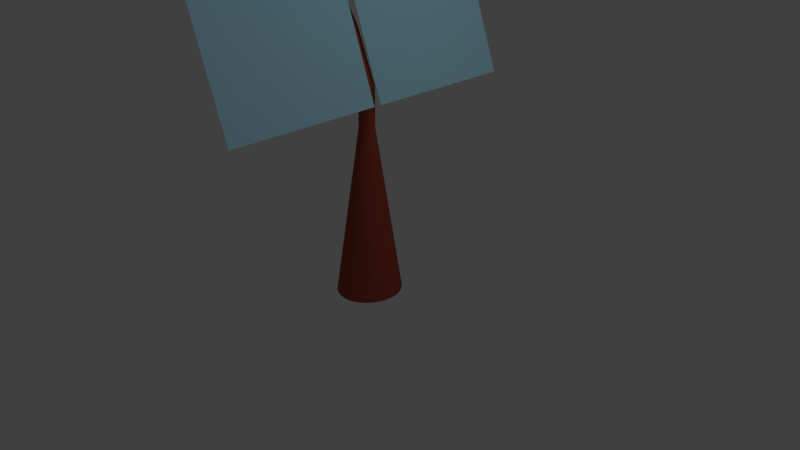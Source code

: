 # Source: solnechnaya_batareya.blend  (saved by Blender 2.78.0; exported with 4.5.12 LTS)
import bpy
from mathutils import Matrix  # noqa: F401  (used for matrix-valued properties, if any)

bpy.ops.wm.read_factory_settings(use_empty=True)
scene = bpy.context.scene
scene.name = 'Scene'

# ---- collections
col_collection_1 = bpy.data.collections.new('Collection 1'); scene.collection.children.link(col_collection_1)

# ---- materials (node trees are filled in below, after node groups)
mat_material_001 = bpy.data.materials.new('Material.001')
mat_material_001.alpha_threshold = 0.0
mat_material_001.use_transparent_shadow = False
mat_material_001.diffuse_color = (0.4606, 0.8329, 1.0, 1.0)
mat_material_001.specular_color = (0.6951, 1.0, 0.3831)
mat_material_001.roughness = 0.5
mat_material_001.specular_intensity = 0.5476
mat_material_004 = bpy.data.materials.new('Material.004')
mat_material_004.alpha_threshold = 0.0
mat_material_004.use_transparent_shadow = False
mat_material_004.diffuse_color = (0.3588, 0.06321, 0.03766, 1.0)
mat_material_004.roughness = 0.5

# ---- material node trees

# ---- world
world_world = bpy.data.worlds.new('World'); scene.world = world_world
world_world.color = (0.05088, 0.05088, 0.05088)
world_world.use_sun_shadow = False
world_world.sun_shadow_jitter_overblur = 0.0
world_world.cycles.sampling_method = 'MANUAL'

# ---- cameras
cam_camera = bpy.data.cameras.new('Camera')
cam_camera.clip_end = 100.0
cam_camera.lens = 35.0
cam_camera.sensor_width = 32.0
cam_camera.sensor_height = 18.0
cam_camera.ortho_scale = 7.314
cam_camera.dof.focus_distance = 0.0
cam_camera.dof.aperture_fstop = 128.0

# ---- lights
light_lamp = bpy.data.lights.new('Lamp', 'POINT')
light_lamp.transmission_factor = 0.0
light_lamp.cutoff_distance = 30.0
light_lamp.energy = 100.0
light_lamp.shadow_buffer_clip_start = 1.001
light_lamp.shadow_soft_size = 0.1
light_lamp.shadow_maximum_resolution = 0.006
light_lamp.use_absolute_resolution = True

# ---- meshes
me_plane = bpy.data.meshes.new('Plane')
me_plane.from_pydata([(-1.0, -1.0, 0.0), (1.0, -1.0, 0.0), (-1.0, 1.0, 0.0), (1.0, 1.0, 0.0)], [], [(0, 1, 3, 2)])
me_plane.materials.append(mat_material_001)
me_plane.use_remesh_preserve_volume = False
me_plane.use_remesh_preserve_attributes = False
me_plane.use_mirror_vertex_groups = False
me_plane.update()
me_cylinder_001 = bpy.data.meshes.new('Cylinder.001')
me_cylinder_001.from_pydata([(-2.71e-08, 0.4352, -3.0), (-0.7651, 0.1, 3.0), (0.0791, 0.4268, -3.0), (-0.7456, 0.09808, 3.0), (0.1552, 0.402, -3.0), (-0.7268, 0.09239, 3.0), (0.2253, 0.3618, -3.0), (-0.7095, 0.08315, 3.0), (0.2867, 0.3077, -3.0), (-0.6944, 0.07071, 3.0), (0.3371, 0.2418, -3.0), (-0.682, 0.05556, 3.0), (0.3746, 0.1665, -3.0), (-0.6727, 0.03827, 3.0), (0.3977, 0.08489, -3.0), (-0.667, 0.01951, 3.0), (0.4055, -7.249e-08, -3.0), (-0.6651, 7.55e-09, 3.0), (0.3977, -0.08489, -3.0), (-0.667, -0.01951, 3.0), (0.3746, -0.1665, -3.0), (-0.6727, -0.03827, 3.0), (0.3371, -0.2418, -3.0), (-0.682, -0.05556, 3.0), (0.2867, -0.3077, -3.0), (-0.6944, -0.07071, 3.0), (0.2253, -0.3618, -3.0), (-0.7095, -0.08315, 3.0), (0.1552, -0.402, -3.0), (-0.7268, -0.09239, 3.0), (0.0791, -0.4268, -3.0), (-0.7456, -0.09808, 3.0), (-1.592e-07, -0.4352, -3.0), (-0.7651, -0.1, 3.0), (-0.0791, -0.4268, -3.0), (-0.7846, -0.09808, 3.0), (-0.1552, -0.402, -3.0), (-0.8034, -0.09239, 3.0), (-0.2253, -0.3618, -3.0), (-0.8207, -0.08315, 3.0), (-0.2867, -0.3077, -3.0), (-0.8358, -0.07071, 3.0), (-0.3371, -0.2418, -3.0), (-0.8482, -0.05556, 3.0), (-0.3746, -0.1665, -3.0), (-0.8575, -0.03827, 3.0), (-0.3977, -0.08489, -3.0), (-0.8632, -0.01951, 3.0), (-0.4055, 3.148e-07, -3.0), (-0.8651, 9.656e-08, 3.0), (-0.3977, 0.08489, -3.0), (-0.8632, 0.01951, 3.0), (-0.3746, 0.1665, -3.0), (-0.8575, 0.03827, 3.0), (-0.3371, 0.2418, -3.0), (-0.8482, 0.05556, 3.0), (-0.2867, 0.3077, -3.0), (-0.8358, 0.07071, 3.0), (-0.2253, 0.3618, -3.0), (-0.8207, 0.08315, 3.0), (-0.1552, 0.402, -3.0), (-0.8034, 0.09239, 3.0), (-0.0791, 0.4268, -3.0), (-0.7846, 0.09808, 3.0), (0.0, 0.1, -0.7895), (0.01951, 0.09808, -0.7895), (0.03827, 0.09239, -0.7895), (0.05556, 0.08315, -0.7895), (0.07071, 0.07071, -0.7895), (0.08315, 0.05556, -0.7895), (0.09239, 0.03827, -0.7895), (0.09808, 0.01951, -0.7895), (0.1, 7.55e-09, -0.7895), (0.09808, -0.01951, -0.7895), (0.09239, -0.03827, -0.7895), (0.08315, -0.05556, -0.7895), (0.07071, -0.07071, -0.7895), (0.05556, -0.08315, -0.7895), (0.03827, -0.09239, -0.7895), (0.01951, -0.09808, -0.7895), (-3.258e-08, -0.1, -0.7895), (-0.01951, -0.09808, -0.7895), (-0.03827, -0.09239, -0.7895), (-0.05556, -0.08315, -0.7895), (-0.07071, -0.07071, -0.7895), (-0.08315, -0.05556, -0.7895), (-0.09239, -0.03827, -0.7895), (-0.09808, -0.01951, -0.7895), (-0.1, 9.656e-08, -0.7895), (-0.09808, 0.01951, -0.7895), (-0.09239, 0.03827, -0.7895), (-0.08315, 0.05556, -0.7895), (-0.07071, 0.07071, -0.7895), (-0.05556, 0.08315, -0.7895), (-0.03827, 0.09239, -0.7895), (-0.01951, 0.09808, -0.7895), (0.0, 0.1, -0.28), (0.01951, 0.09808, -0.28), (0.03827, 0.09239, -0.28), (0.05556, 0.08315, -0.28), (0.07071, 0.07071, -0.28), (0.08315, 0.05556, -0.28), (0.09239, 0.03827, -0.28), (0.09808, 0.01951, -0.28), (0.1, 7.55e-09, -0.28), (0.09808, -0.01951, -0.28), (0.09239, -0.03827, -0.28), (0.08315, -0.05556, -0.28), (0.07071, -0.07071, -0.28), (0.05556, -0.08315, -0.28), (0.03827, -0.09239, -0.28), (0.01951, -0.09808, -0.28), (-3.258e-08, -0.1, -0.28), (-0.01951, -0.09808, -0.28), (-0.03827, -0.09239, -0.28), (-0.05556, -0.08315, -0.28), (-0.07071, -0.07071, -0.28), (-0.08315, -0.05556, -0.28), (-0.09239, -0.03827, -0.28), (-0.09808, -0.01951, -0.28), (-0.1, 9.656e-08, -0.28), (-0.09808, 0.01951, -0.28), (-0.09239, 0.03827, -0.28), (-0.08315, 0.05556, -0.28), (-0.07071, 0.07071, -0.28), (-0.05556, 0.08315, -0.28), (-0.03827, 0.09239, -0.28), (-0.01951, 0.09808, -0.28), (-0.2823, 0.1, 0.3743), (-0.2628, 0.09808, 0.3743), (-0.244, 0.09239, 0.3743), (-0.2267, 0.08315, 0.3743), (-0.2116, 0.07071, 0.3743), (-0.1991, 0.05556, 0.3743), (-0.1899, 0.03827, 0.3743), (-0.1842, 0.01951, 0.3743), (-0.1823, 7.55e-09, 0.3743), (-0.1842, -0.01951, 0.3743), (-0.1899, -0.03827, 0.3743), (-0.1991, -0.05556, 0.3743), (-0.2116, -0.07071, 0.3743), (-0.2267, -0.08315, 0.3743), (-0.244, -0.09239, 0.3743), (-0.2628, -0.09808, 0.3743), (-0.2823, -0.1, 0.3743), (-0.3018, -0.09808, 0.3743), (-0.3205, -0.09239, 0.3743), (-0.3378, -0.08315, 0.3743), (-0.353, -0.07071, 0.3743), (-0.3654, -0.05556, 0.3743), (-0.3747, -0.03827, 0.3743), (-0.3803, -0.01951, 0.3743), (-0.3823, 9.656e-08, 0.3743), (-0.3803, 0.01951, 0.3743), (-0.3747, 0.03827, 0.3743), (-0.3654, 0.05556, 0.3743), (-0.353, 0.07071, 0.3743), (-0.3378, 0.08315, 0.3743), (-0.3205, 0.09239, 0.3743), (-0.3018, 0.09808, 0.3743), (-0.5593, 0.1, 0.7729), (-0.5398, 0.09808, 0.7729), (-0.521, 0.09239, 0.7729), (-0.5037, 0.08315, 0.7729), (-0.4886, 0.07071, 0.7729), (-0.4762, 0.05556, 0.7729), (-0.4669, 0.03827, 0.7729), (-0.4612, 0.01951, 0.7729), (-0.4593, 7.55e-09, 0.7729), (-0.4612, -0.01951, 0.7729), (-0.4669, -0.03827, 0.7729), (-0.4762, -0.05556, 0.7729), (-0.4886, -0.07071, 0.7729), (-0.5037, -0.08315, 0.7729), (-0.521, -0.09239, 0.7729), (-0.5398, -0.09808, 0.7729), (-0.5593, -0.1, 0.7729), (-0.5788, -0.09808, 0.7729), (-0.5976, -0.09239, 0.7729), (-0.6149, -0.08315, 0.7729), (-0.63, -0.07071, 0.7729), (-0.6425, -0.05556, 0.7729), (-0.6517, -0.03827, 0.7729), (-0.6574, -0.01951, 0.7729), (-0.6593, 9.656e-08, 0.7729), (-0.6574, 0.01951, 0.7729), (-0.6517, 0.03827, 0.7729), (-0.6425, 0.05556, 0.7729), (-0.63, 0.07071, 0.7729), (-0.6149, 0.08315, 0.7729), (-0.5976, 0.09239, 0.7729), (-0.5788, 0.09808, 0.7729), (-0.9349, 0.1, 1.989), (-0.9154, 0.09808, 1.989), (-0.8967, 0.09239, 1.989), (-0.8794, 0.08315, 1.989), (-0.8642, 0.07071, 1.989), (-0.8518, 0.05556, 1.989), (-0.8425, 0.03827, 1.989), (-0.8368, 0.01951, 1.989), (-0.8349, 7.55e-09, 1.989), (-0.8368, -0.01951, 1.989), (-0.8425, -0.03827, 1.989), (-0.8518, -0.05556, 1.989), (-0.8642, -0.07071, 1.989), (-0.8794, -0.08315, 1.989), (-0.8967, -0.09239, 1.989), (-0.9154, -0.09808, 1.989), (-0.9349, -0.1, 1.989), (-0.9544, -0.09808, 1.989), (-0.9732, -0.09239, 1.989), (-0.9905, -0.08315, 1.989), (-1.006, -0.07071, 1.989), (-1.018, -0.05556, 1.989), (-1.027, -0.03827, 1.989), (-1.033, -0.01951, 1.989), (-1.035, 9.656e-08, 1.989), (-1.033, 0.01951, 1.989), (-1.027, 0.03827, 1.989), (-1.018, 0.05556, 1.989), (-1.006, 0.07071, 1.989), (-0.9905, 0.08315, 1.989), (-0.9732, 0.09239, 1.989), (-0.9544, 0.09808, 1.989), (-0.9285, 0.1, 2.4), (-0.909, 0.09808, 2.4), (-0.8902, 0.09239, 2.4), (-0.873, 0.08315, 2.4), (-0.8578, 0.07071, 2.4), (-0.8454, 0.05556, 2.4), (-0.8361, 0.03827, 2.4), (-0.8304, 0.01951, 2.4), (-0.8285, 7.55e-09, 2.4), (-0.8304, -0.01951, 2.4), (-0.8361, -0.03827, 2.4), (-0.8454, -0.05556, 2.4), (-0.8578, -0.07071, 2.4), (-0.873, -0.08315, 2.4), (-0.8902, -0.09239, 2.4), (-0.909, -0.09808, 2.4), (-0.9285, -0.1, 2.4), (-0.948, -0.09808, 2.4), (-0.9668, -0.09239, 2.4), (-0.9841, -0.08315, 2.4), (-0.9992, -0.07071, 2.4), (-1.012, -0.05556, 2.4), (-1.021, -0.03827, 2.4), (-1.027, -0.01951, 2.4), (-1.029, 9.656e-08, 2.4), (-1.027, 0.01951, 2.4), (-1.021, 0.03827, 2.4), (-1.012, 0.05556, 2.4), (-0.9992, 0.07071, 2.4), (-0.9841, 0.08315, 2.4), (-0.9668, 0.09239, 2.4), (-0.948, 0.09808, 2.4)], [], [(224, 1, 3, 225), (225, 3, 5, 226), (226, 5, 7, 227), (227, 7, 9, 228), (228, 9, 11, 229), (229, 11, 13, 230), (230, 13, 15, 231), (231, 15, 17, 232), (232, 17, 19, 233), (233, 19, 21, 234), (234, 21, 23, 235), (235, 23, 25, 236), (236, 25, 27, 237), (237, 27, 29, 238), (238, 29, 31, 239), (239, 31, 33, 240), (240, 33, 35, 241), (241, 35, 37, 242), (242, 37, 39, 243), (243, 39, 41, 244), (244, 41, 43, 245), (245, 43, 45, 246), (246, 45, 47, 247), (247, 47, 49, 248), (248, 49, 51, 249), (249, 51, 53, 250), (250, 53, 55, 251), (251, 55, 57, 252), (252, 57, 59, 253), (253, 59, 61, 254), (3, 1, 63, 61, 59, 57, 55, 53, 51, 49, 47, 45, 43, 41, 39, 37, 35, 33, 31, 29, 27, 25, 23, 21, 19, 17, 15, 13, 11, 9, 7, 5), (254, 61, 63, 255), (255, 63, 1, 224), (0, 2, 4, 6, 8, 10, 12, 14, 16, 18, 20, 22, 24, 26, 28, 30, 32, 34, 36, 38, 40, 42, 44, 46, 48, 50, 52, 54, 56, 58, 60, 62), (62, 95, 64, 0), (60, 94, 95, 62), (58, 93, 94, 60), (56, 92, 93, 58), (54, 91, 92, 56), (52, 90, 91, 54), (50, 89, 90, 52), (48, 88, 89, 50), (46, 87, 88, 48), (44, 86, 87, 46), (42, 85, 86, 44), (40, 84, 85, 42), (38, 83, 84, 40), (36, 82, 83, 38), (34, 81, 82, 36), (32, 80, 81, 34), (30, 79, 80, 32), (28, 78, 79, 30), (26, 77, 78, 28), (24, 76, 77, 26), (22, 75, 76, 24), (20, 74, 75, 22), (18, 73, 74, 20), (16, 72, 73, 18), (14, 71, 72, 16), (12, 70, 71, 14), (10, 69, 70, 12), (8, 68, 69, 10), (6, 67, 68, 8), (4, 66, 67, 6), (2, 65, 66, 4), (0, 64, 65, 2), (95, 127, 96, 64), (94, 126, 127, 95), (93, 125, 126, 94), (92, 124, 125, 93), (91, 123, 124, 92), (90, 122, 123, 91), (89, 121, 122, 90), (88, 120, 121, 89), (87, 119, 120, 88), (86, 118, 119, 87), (85, 117, 118, 86), (84, 116, 117, 85), (83, 115, 116, 84), (82, 114, 115, 83), (81, 113, 114, 82), (80, 112, 113, 81), (79, 111, 112, 80), (78, 110, 111, 79), (77, 109, 110, 78), (76, 108, 109, 77), (75, 107, 108, 76), (74, 106, 107, 75), (73, 105, 106, 74), (72, 104, 105, 73), (71, 103, 104, 72), (70, 102, 103, 71), (69, 101, 102, 70), (68, 100, 101, 69), (67, 99, 100, 68), (66, 98, 99, 67), (65, 97, 98, 66), (64, 96, 97, 65), (127, 159, 128, 96), (126, 158, 159, 127), (125, 157, 158, 126), (124, 156, 157, 125), (123, 155, 156, 124), (122, 154, 155, 123), (121, 153, 154, 122), (120, 152, 153, 121), (119, 151, 152, 120), (118, 150, 151, 119), (117, 149, 150, 118), (116, 148, 149, 117), (115, 147, 148, 116), (114, 146, 147, 115), (113, 145, 146, 114), (112, 144, 145, 113), (111, 143, 144, 112), (110, 142, 143, 111), (109, 141, 142, 110), (108, 140, 141, 109), (107, 139, 140, 108), (106, 138, 139, 107), (105, 137, 138, 106), (104, 136, 137, 105), (103, 135, 136, 104), (102, 134, 135, 103), (101, 133, 134, 102), (100, 132, 133, 101), (99, 131, 132, 100), (98, 130, 131, 99), (97, 129, 130, 98), (96, 128, 129, 97), (159, 191, 160, 128), (158, 190, 191, 159), (157, 189, 190, 158), (156, 188, 189, 157), (155, 187, 188, 156), (154, 186, 187, 155), (153, 185, 186, 154), (152, 184, 185, 153), (151, 183, 184, 152), (150, 182, 183, 151), (149, 181, 182, 150), (148, 180, 181, 149), (147, 179, 180, 148), (146, 178, 179, 147), (145, 177, 178, 146), (144, 176, 177, 145), (143, 175, 176, 144), (142, 174, 175, 143), (141, 173, 174, 142), (140, 172, 173, 141), (139, 171, 172, 140), (138, 170, 171, 139), (137, 169, 170, 138), (136, 168, 169, 137), (135, 167, 168, 136), (134, 166, 167, 135), (133, 165, 166, 134), (132, 164, 165, 133), (131, 163, 164, 132), (130, 162, 163, 131), (129, 161, 162, 130), (128, 160, 161, 129), (191, 223, 192, 160), (190, 222, 223, 191), (189, 221, 222, 190), (188, 220, 221, 189), (187, 219, 220, 188), (186, 218, 219, 187), (185, 217, 218, 186), (184, 216, 217, 185), (183, 215, 216, 184), (182, 214, 215, 183), (181, 213, 214, 182), (180, 212, 213, 181), (179, 211, 212, 180), (178, 210, 211, 179), (177, 209, 210, 178), (176, 208, 209, 177), (175, 207, 208, 176), (174, 206, 207, 175), (173, 205, 206, 174), (172, 204, 205, 173), (171, 203, 204, 172), (170, 202, 203, 171), (169, 201, 202, 170), (168, 200, 201, 169), (167, 199, 200, 168), (166, 198, 199, 167), (165, 197, 198, 166), (164, 196, 197, 165), (163, 195, 196, 164), (162, 194, 195, 163), (161, 193, 194, 162), (160, 192, 193, 161), (223, 255, 224, 192), (222, 254, 255, 223), (221, 253, 254, 222), (220, 252, 253, 221), (219, 251, 252, 220), (218, 250, 251, 219), (217, 249, 250, 218), (216, 248, 249, 217), (215, 247, 248, 216), (214, 246, 247, 215), (213, 245, 246, 214), (212, 244, 245, 213), (211, 243, 244, 212), (210, 242, 243, 211), (209, 241, 242, 210), (208, 240, 241, 209), (207, 239, 240, 208), (206, 238, 239, 207), (205, 237, 238, 206), (204, 236, 237, 205), (203, 235, 236, 204), (202, 234, 235, 203), (201, 233, 234, 202), (200, 232, 233, 201), (199, 231, 232, 200), (198, 230, 231, 199), (197, 229, 230, 198), (196, 228, 229, 197), (195, 227, 228, 196), (194, 226, 227, 195), (193, 225, 226, 194), (192, 224, 225, 193)])
me_cylinder_001.materials.append(mat_material_004)
me_cylinder_001.use_remesh_preserve_volume = False
me_cylinder_001.use_remesh_preserve_attributes = False
me_cylinder_001.use_mirror_vertex_groups = False
me_cylinder_001.update()
me_plane_001 = bpy.data.meshes.new('Plane.001')
me_plane_001.from_pydata([(-1.0, -1.0, 0.0), (1.0, -1.0, 0.0), (-1.0, 1.0, 0.0), (1.0, 1.0, 0.0)], [], [(0, 1, 3, 2)])
me_plane_001.materials.append(mat_material_001)
me_plane_001.use_remesh_preserve_volume = False
me_plane_001.use_remesh_preserve_attributes = False
me_plane_001.use_mirror_vertex_groups = False
me_plane_001.update()
me_plane_002 = bpy.data.meshes.new('Plane.002')
me_plane_002.from_pydata([(-1.0, -1.0, 0.0), (1.0, -1.0, 0.0), (-1.0, 1.0, 0.0), (1.0, 1.0, 0.0)], [], [(0, 1, 3, 2)])
me_plane_002.materials.append(mat_material_001)
me_plane_002.use_remesh_preserve_volume = False
me_plane_002.use_remesh_preserve_attributes = False
me_plane_002.use_mirror_vertex_groups = False
me_plane_002.update()
me_plane_003 = bpy.data.meshes.new('Plane.003')
me_plane_003.from_pydata([(-1.0, -1.0, 0.0), (1.0, -1.0, 0.0), (-1.0, 1.0, 0.0), (1.0, 1.0, 0.0)], [], [(0, 1, 3, 2)])
me_plane_003.materials.append(mat_material_001)
me_plane_003.use_remesh_preserve_volume = False
me_plane_003.use_remesh_preserve_attributes = False
me_plane_003.use_mirror_vertex_groups = False
me_plane_003.update()

# ---- objects
ob_plane = bpy.data.objects.new('Plane', me_plane)
ob_cylinder = bpy.data.objects.new('Cylinder', me_cylinder_001)
ob_lamp = bpy.data.objects.new('Lamp', light_lamp)
ob_camera = bpy.data.objects.new('Camera', cam_camera)
ob_plane_001 = bpy.data.objects.new('Plane.001', me_plane_001)
ob_plane_002 = bpy.data.objects.new('Plane.002', me_plane_002)
ob_plane_003 = bpy.data.objects.new('Plane.003', me_plane_003)

# ---- transforms, parenting, visibility, modifiers, constraints
ob_plane.location = (-0.4303, 1.023, 4.946)
ob_plane.rotation_euler = (0.0, 1.212, 0.0)
ob_plane.lineart.crease_threshold = 0.0
ob_cylinder.location = (0.0, 0.0, 2.517)
ob_cylinder.lineart.crease_threshold = 0.0
ob_lamp.location = (4.076, 1.005, 5.904)
ob_lamp.rotation_euler = (0.6503, 0.05522, 1.866)
ob_lamp.lock_rotations_4d = False
ob_lamp.empty_display_type = 'ARROWS'
ob_lamp.color = (0.0, 0.0, 0.0, 0.0)
ob_lamp.lineart.crease_threshold = 0.0
ob_camera.location = (7.481, -6.508, 5.344)
ob_camera.rotation_euler = (1.109, 0.0, 0.8149)
ob_camera.lock_rotations_4d = False
ob_camera.empty_display_type = 'ARROWS'
ob_camera.color = (0.0, 0.0, 0.0, 0.0)
ob_camera.display_type = 'WIRE'
ob_camera.lineart.crease_threshold = 0.0
ob_plane_001.location = (-0.4303, -1.075, 4.946)
ob_plane_001.rotation_euler = (0.0, 1.212, 0.0)
ob_plane_001.lineart.crease_threshold = 0.0
ob_plane_002.location = (-0.1417, -1.059, 2.976)
ob_plane_002.rotation_euler = (0.0, 1.212, 0.0)
ob_plane_002.lineart.crease_threshold = 0.0
ob_plane_003.location = (-0.1417, 1.039, 2.976)
ob_plane_003.rotation_euler = (0.0, 1.212, 0.0)
ob_plane_003.lineart.crease_threshold = 0.0

# ---- collection membership
col_collection_1.objects.link(ob_plane)
col_collection_1.objects.link(ob_cylinder)
col_collection_1.objects.link(ob_lamp)
col_collection_1.objects.link(ob_camera)
col_collection_1.objects.link(ob_plane_001)
col_collection_1.objects.link(ob_plane_002)
col_collection_1.objects.link(ob_plane_003)

# ---- scene / render settings (as saved in the file)
scene.camera = ob_camera
scene.frame_start = 1; scene.frame_end = 250; scene.frame_set(1)
scene.render.engine = 'BLENDER_EEVEE_NEXT'
scene.render.resolution_percentage = 50
scene.render.dither_intensity = 0.0
scene.cycles.use_denoising = False
scene.cycles.samples = 128
scene.cycles.sampling_pattern = 'TABULATED_SOBOL'
scene.cycles.light_sampling_threshold = 0.0
scene.cycles.use_adaptive_sampling = False
scene.cycles.use_light_tree = False
scene.cycles.blur_glossy = 0.0
scene.cycles.sample_clamp_indirect = 0.0
scene.view_settings.view_transform = 'Standard'
bpy.context.view_layer.update()
